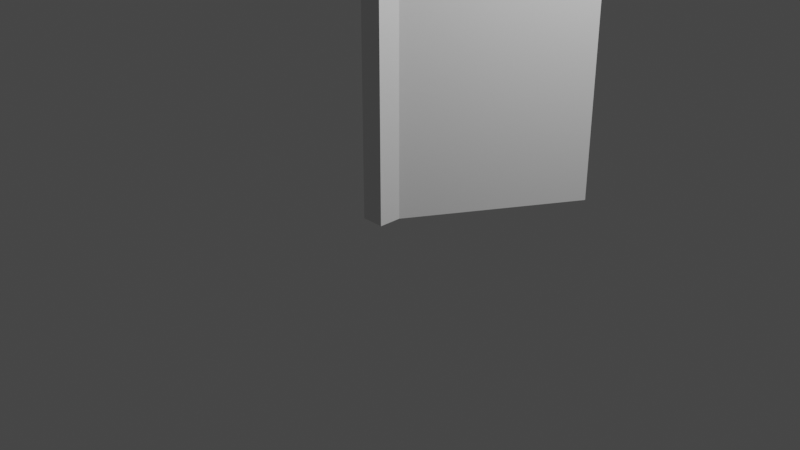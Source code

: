 # Source: door.blend  (saved by Blender 2.90.8; exported with 4.5.12 LTS)
import bpy
from mathutils import Matrix  # noqa: F401  (used for matrix-valued properties, if any)

bpy.ops.wm.read_factory_settings(use_empty=True)
scene = bpy.context.scene
scene.name = 'Scene'

# ---- collections
col_collection = bpy.data.collections.new('Collection'); scene.collection.children.link(col_collection)

# ---- materials (node trees are filled in below, after node groups)
mat_material = bpy.data.materials.new('Material')
mat_material.alpha_threshold = 0.0
mat_material.use_transparent_shadow = False
mat_material.line_color = (0.0, 0.0, 0.0, 1.0)

# ---- material node trees
mat_material.use_nodes = True; mat_material.node_tree.nodes.clear()
_N = mat_material.node_tree.nodes; _L = mat_material.node_tree.links
n0 = _N.new('ShaderNodeOutputMaterial'); n0.name = 'Material Output'; n0.location = (300, 300)
n1 = _N.new('ShaderNodeBsdfPrincipled'); n1.name = 'Principled BSDF'; n1.location = (10, 300)
n1.distribution = 'GGX'
n1.subsurface_method = 'BURLEY'
n1.inputs[2].default_value = 0.4
n1.inputs[3].default_value = 1.45
n1.inputs[27].default_value = (0.0, 0.0, 0.0, 1.0)
n1.inputs[28].default_value = 1.0
_L.new(n1.outputs[0], n0.inputs[0])
n0.is_active_output = True

# ---- world
world_world = bpy.data.worlds.new('World'); scene.world = world_world
world_world.use_nodes = True; world_world.node_tree.nodes.clear()
_N = world_world.node_tree.nodes; _L = world_world.node_tree.links
n0 = _N.new('ShaderNodeOutputWorld'); n0.name = 'World Output'; n0.location = (300, 300)
n1 = _N.new('ShaderNodeBackground'); n1.name = 'Background'; n1.location = (10, 300)
n1.inputs[0].default_value = (0.05088, 0.05088, 0.05088, 1.0)
_L.new(n1.outputs[0], n0.inputs[0])
n0.is_active_output = True
world_world.color = (0.05088, 0.05088, 0.05088)
world_world.use_sun_shadow = False
world_world.sun_shadow_jitter_overblur = 0.0

# ---- cameras
cam_camera = bpy.data.cameras.new('Camera')
cam_camera.clip_end = 100.0
cam_camera.ortho_scale = 7.314

# ---- lights
light_light = bpy.data.lights.new('Light', 'POINT')
light_light.transmission_factor = 0.0
light_light.energy = 1000.0
light_light.shadow_soft_size = 0.1
light_light.shadow_maximum_resolution = 0.006
light_light.use_absolute_resolution = True

# ---- meshes
me_cube = bpy.data.meshes.new('Cube')
me_cube.from_pydata([(0.0, 2.0, 4.0), (0.0, 2.0, 0.0), (0.0, 0.0, 4.0), (0.0, 0.0, 0.0), (-0.25, 2.0, 4.0), (-0.25, 2.0, 0.0), (-0.25, 0.0, 4.0), (-0.25, 0.0, 0.0)], [], [(0, 4, 6, 2), (3, 2, 6, 7), (7, 6, 4, 5), (5, 1, 3, 7), (1, 0, 2, 3), (5, 4, 0, 1)])
_uv = me_cube.uv_layers.new(name='UVMap')
_uv.uv.foreach_set('vector', [0.625, 0.5, 0.875, 0.5, 0.875, 0.75, 0.625, 0.75, 0.375, 0.75, 0.625, 0.75, 0.625, 1.0, 0.375, 1.0, 0.375, 0.0, 0.625, 0.0, 0.625, 0.25, 0.375, 0.25, 0.125, 0.5, 0.375, 0.5, 0.375, 0.75, 0.125, 0.75, 0.375, 0.5, 0.625, 0.5, 0.625, 0.75, 0.375, 0.75, 0.375, 0.25, 0.625, 0.25, 0.625, 0.5, 0.375, 0.5])
me_cube.materials.append(mat_material)
me_cube.use_remesh_preserve_volume = False
me_cube.use_remesh_preserve_attributes = False
me_cube.use_mirror_vertex_groups = False
me_cube.update()
me_cube_001 = bpy.data.meshes.new('Cube.001')
me_cube_001.from_pydata([(0.0, -1.25, 0.0), (0.0, -1.25, 4.0), (0.0, -1.0, 0.0), (0.0, -1.0, 4.0), (0.25, -1.25, 0.0), (0.25, -1.25, 4.0), (0.25, -1.0, 0.0), (0.25, -1.0, 4.0), (0.0, -1.25, 4.25), (0.0, -1.0, 4.25), (0.25, -1.25, 4.25), (0.25, -1.0, 4.25), (0.0, 1.0, 4.0), (0.25, 1.0, 4.0), (0.0, 1.0, 4.25), (0.25, 1.0, 4.25), (0.0, 1.25, 4.0), (0.25, 1.25, 4.0), (0.0, 1.25, 4.25), (0.25, 1.25, 4.25), (0.0, 1.0, 0.0), (0.25, 1.0, 0.0), (0.0, 1.25, 0.0), (0.25, 1.25, 0.0)], [], [(0, 1, 3, 2), (2, 3, 7, 6), (6, 7, 5, 4), (4, 5, 1, 0), (2, 6, 4, 0), (7, 3, 12, 13), (11, 9, 8, 10), (5, 7, 11, 10), (3, 1, 8, 9), (1, 5, 10, 8), (13, 12, 20, 21), (3, 9, 14, 12), (11, 7, 13, 15), (9, 11, 15, 14), (17, 16, 18, 19), (15, 13, 17, 19), (14, 15, 19, 18), (12, 14, 18, 16), (21, 20, 22, 23), (12, 16, 22, 20), (16, 17, 23, 22), (17, 13, 21, 23)])
_uv = me_cube_001.uv_layers.new(name='UVMap')
_uv.uv.foreach_set('vector', [0.375, 0.0, 0.625, 0.0, 0.625, 0.25, 0.375, 0.25, 0.375, 0.25, 0.625, 0.25, 0.625, 0.5, 0.375, 0.5, 0.375, 0.5, 0.625, 0.5, 0.625, 0.75, 0.375, 0.75, 0.375, 0.75, 0.625, 0.75, 0.625, 1.0, 0.375, 1.0, 0.125, 0.5, 0.375, 0.5, 0.375, 0.75, 0.125, 0.75, 0.625, 0.5, 0.625, 0.25, 0.625, 0.25, 0.625, 0.5, 0.625, 0.5, 0.875, 0.5, 0.875, 0.75, 0.625, 0.75, 0.625, 0.75, 0.625, 0.5, 0.625, 0.5, 0.625, 0.75, 0.625, 0.25, 0.625, 0.0, 0.625, 0.0, 0.625, 0.25, 0.625, 1.0, 0.625, 0.75, 0.625, 0.75, 0.625, 1.0, 0.625, 0.5, 0.625, 0.25, 0.625, 0.25, 0.625, 0.5, 0.625, 0.25, 0.625, 0.25, 0.625, 0.25, 0.625, 0.25, 0.625, 0.5, 0.625, 0.5, 0.625, 0.5, 0.625, 0.5, 0.875, 0.5, 0.625, 0.5, 0.625, 0.5, 0.875, 0.5, 0.625, 0.5, 0.625, 0.25, 0.625, 0.25, 0.625, 0.5, 0.625, 0.5, 0.625, 0.5, 0.625, 0.5, 0.625, 0.5, 0.875, 0.5, 0.625, 0.5, 0.625, 0.5, 0.875, 0.5, 0.625, 0.25, 0.625, 0.25, 0.625, 0.25, 0.625, 0.25, 0.625, 0.5, 0.625, 0.25, 0.625, 0.25, 0.625, 0.5, 0.625, 0.25, 0.625, 0.25, 0.625, 0.25, 0.625, 0.25, 0.625, 0.25, 0.625, 0.5, 0.625, 0.5, 0.625, 0.25, 0.625, 0.5, 0.625, 0.5, 0.625, 0.5, 0.625, 0.5])
me_cube_001.use_remesh_fix_poles = True
me_cube_001.use_remesh_preserve_attributes = False
me_cube_001.use_mirror_vertex_groups = False
me_cube_001.update()

# ---- objects
ob_door = bpy.data.objects.new('Door', me_cube)
ob_light = bpy.data.objects.new('Light', light_light)
ob_camera = bpy.data.objects.new('Camera', cam_camera)
ob_frame = bpy.data.objects.new('Frame', me_cube_001)

# ---- transforms, parenting, visibility, modifiers, constraints
ob_door.location = (0.0, 0.0, 0.0)
ob_door.rotation_euler = (0.0, -0.0, -19.38)
ob_door.lock_rotations_4d = False
ob_door.empty_display_type = 'ARROWS'
ob_door.lineart.crease_threshold = 0.0
ob_light.location = (4.076, 1.005, 5.904)
ob_light.rotation_euler = (0.6503, 0.05522, 1.866)
ob_light.lock_rotations_4d = False
ob_light.empty_display_type = 'ARROWS'
ob_light.color = (0.0, 0.0, 0.0, 0.0)
ob_light.lineart.crease_threshold = 0.0
ob_camera.location = (7.359, -6.926, 4.958)
ob_camera.rotation_euler = (1.109, 0.0, 0.8149)
ob_camera.lock_rotations_4d = False
ob_camera.empty_display_type = 'ARROWS'
ob_camera.color = (0.0, 0.0, 0.0, 0.0)
ob_camera.display_type = 'WIRE'
ob_camera.lineart.crease_threshold = 0.0
ob_frame.location = (-0.25, 1.0, 0.0)
ob_frame.lineart.crease_threshold = 0.0

# ---- collection membership
col_collection.objects.link(ob_door)
col_collection.objects.link(ob_light)
col_collection.objects.link(ob_camera)
col_collection.objects.link(ob_frame)

# ---- scene / render settings (as saved in the file)
scene.camera = ob_camera
scene.frame_start = 1; scene.frame_end = 250; scene.frame_set(1)
scene.render.engine = 'BLENDER_EEVEE_NEXT'
scene.cycles.use_denoising = False
scene.cycles.samples = 128
scene.cycles.sampling_pattern = 'TABULATED_SOBOL'
scene.cycles.use_adaptive_sampling = False
scene.cycles.use_light_tree = False
scene.view_settings.view_transform = 'Filmic'
bpy.context.view_layer.update()
